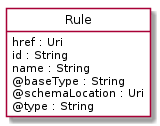

The diagram above was rendered by PlantUML. Its source (embedded in the PNG):
@startuml
hide circle
hide methods
hide stereotype
show <<Enumeration>> stereotype
skinparam class {
   BackgroundColor<<Enumeration>> #E6F5F7
   BackgroundColor<<Ref>> #FFFFE0
   BackgroundColor<<Pivot>> #FFFFFFF
   BackgroundColor<<SimpleType>> #E2F0DA
   BackgroundColor #FCF2E3
}

class Rule <<Pivot>> {
    href : Uri
    id : String
    name : String
    @baseType : String
    @schemaLocation : Uri
    @type : String
}


@enduml